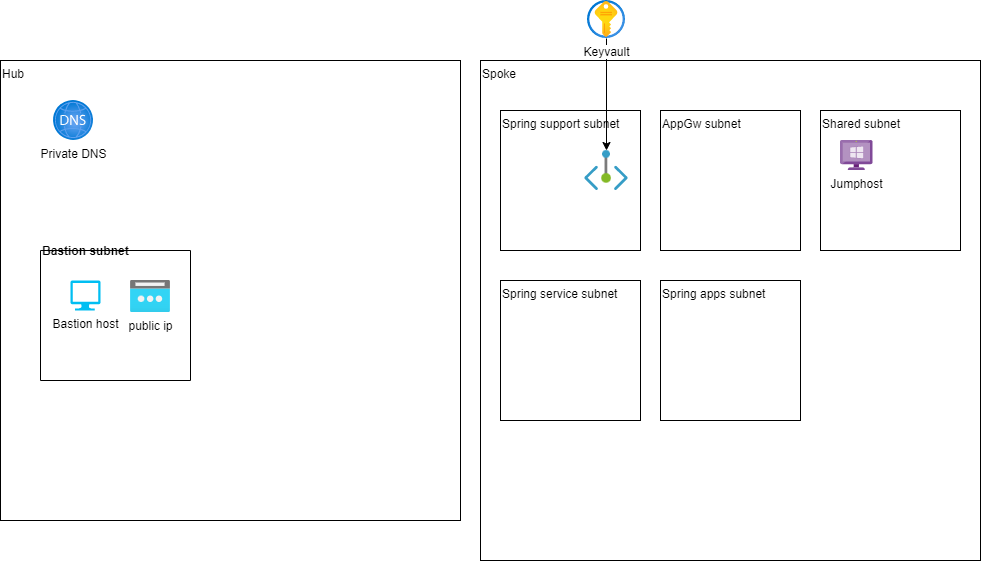

The diagram above was exported from draw.io. Its source (the exported page's mxGraphModel, read from the mxfile embedded in the PNG):
<mxGraphModel dx="1129" dy="870" grid="1" gridSize="10" guides="1" tooltips="1" connect="1" arrows="1" fold="1" page="1" pageScale="1" pageWidth="827" pageHeight="1169" math="0" shadow="0">
  <root>
    <mxCell id="0" />
    <mxCell id="1" parent="0" />
    <mxCell id="2" value="Hub" style="whiteSpace=wrap;html=1;aspect=fixed;align=left;verticalAlign=top;" vertex="1" parent="1">
      <mxGeometry x="20" y="210" width="460" height="460" as="geometry" />
    </mxCell>
    <mxCell id="3" value="Spoke" style="whiteSpace=wrap;html=1;aspect=fixed;align=left;verticalAlign=top;" vertex="1" parent="1">
      <mxGeometry x="500" y="210" width="500" height="500" as="geometry" />
    </mxCell>
    <mxCell id="5" value="Bastion subnet" style="swimlane;startSize=0;sketch=0;align=left;" vertex="1" parent="1">
      <mxGeometry x="60" y="400" width="150" height="130" as="geometry" />
    </mxCell>
    <mxCell id="6" value="Bastion host" style="verticalLabelPosition=bottom;html=1;verticalAlign=top;align=center;strokeColor=none;fillColor=#00BEF2;shape=mxgraph.azure.computer;pointerEvents=1;sketch=0;" vertex="1" parent="5">
      <mxGeometry x="30" y="30" width="30" height="30" as="geometry" />
    </mxCell>
    <mxCell id="8" value="public ip" style="aspect=fixed;html=1;points=[];align=center;image;fontSize=12;image=img/lib/azure2/networking/Public_IP_Addresses.svg;sketch=0;" vertex="1" parent="5">
      <mxGeometry x="90" y="30" width="40" height="32" as="geometry" />
    </mxCell>
    <mxCell id="10" value="Private DNS" style="aspect=fixed;html=1;points=[];align=center;image;fontSize=12;image=img/lib/azure2/networking/DNS_Zones.svg;sketch=0;" vertex="1" parent="1">
      <mxGeometry x="73" y="250" width="40" height="40" as="geometry" />
    </mxCell>
    <mxCell id="14" value="Spring service subnet" style="whiteSpace=wrap;html=1;aspect=fixed;sketch=0;align=left;verticalAlign=top;" vertex="1" parent="1">
      <mxGeometry x="520" y="430" width="140" height="140" as="geometry" />
    </mxCell>
    <mxCell id="15" value="Spring apps subnet" style="whiteSpace=wrap;html=1;aspect=fixed;sketch=0;align=left;verticalAlign=top;" vertex="1" parent="1">
      <mxGeometry x="680" y="430" width="140" height="140" as="geometry" />
    </mxCell>
    <mxCell id="16" value="Spring support subnet" style="whiteSpace=wrap;html=1;aspect=fixed;sketch=0;align=left;verticalAlign=top;" vertex="1" parent="1">
      <mxGeometry x="520" y="260" width="140" height="140" as="geometry" />
    </mxCell>
    <mxCell id="18" value="AppGw subnet" style="whiteSpace=wrap;html=1;aspect=fixed;sketch=0;align=left;verticalAlign=top;" vertex="1" parent="1">
      <mxGeometry x="680" y="260" width="140" height="140" as="geometry" />
    </mxCell>
    <mxCell id="19" value="Shared subnet" style="whiteSpace=wrap;html=1;aspect=fixed;sketch=0;align=left;verticalAlign=top;" vertex="1" parent="1">
      <mxGeometry x="840" y="260" width="140" height="140" as="geometry" />
    </mxCell>
    <mxCell id="21" value="Jumphost" style="sketch=0;aspect=fixed;html=1;points=[];align=center;image;fontSize=12;image=img/lib/mscae/VM_Windows_Non_Azure.svg;" vertex="1" parent="1">
      <mxGeometry x="860" y="290" width="32.61" height="30" as="geometry" />
    </mxCell>
    <mxCell id="24" style="edgeStyle=none;html=1;" edge="1" parent="1" source="22" target="23">
      <mxGeometry relative="1" as="geometry" />
    </mxCell>
    <mxCell id="22" value="Keyvault" style="aspect=fixed;html=1;points=[];align=center;image;fontSize=12;image=img/lib/azure2/security/Key_Vaults.svg;sketch=0;" vertex="1" parent="1">
      <mxGeometry x="607" y="150" width="38" height="38" as="geometry" />
    </mxCell>
    <mxCell id="23" value="" style="aspect=fixed;html=1;points=[];align=center;image;fontSize=12;image=img/lib/azure2/networking/Private_Endpoint.svg;sketch=0;" vertex="1" parent="1">
      <mxGeometry x="604.18" y="300" width="43.64" height="40" as="geometry" />
    </mxCell>
  </root>
</mxGraphModel>